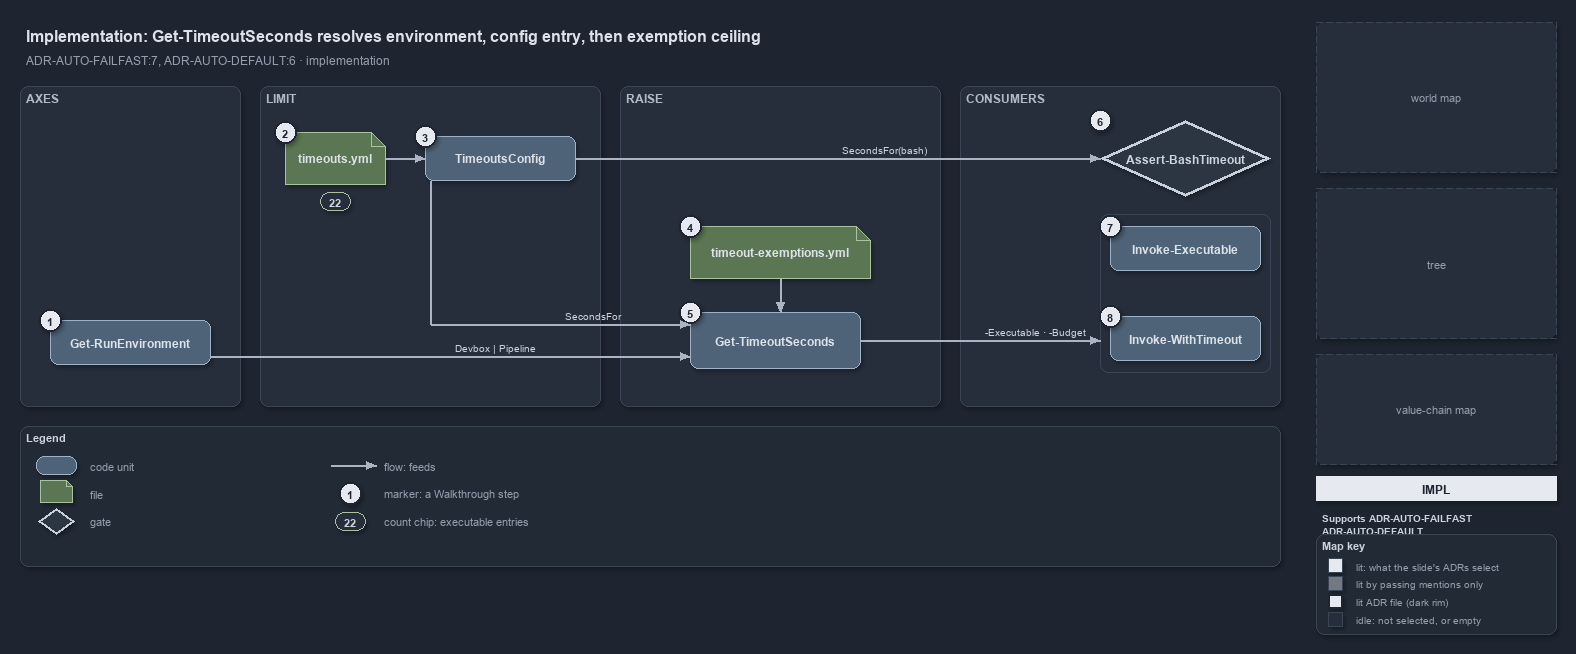

The diagram above was exported from draw.io. Its source (the exported page's mxGraphModel, read from the mxfile embedded in the PNG):
<mxGraphModel dx="1024" dy="768" grid="0" gridSize="10" guides="1" tooltips="1" connect="1" arrows="1" fold="1" page="1" pageScale="1" pageWidth="1572" pageHeight="640" background="#1E2430" math="0" shadow="1">
  <root>
    <mxCell id="0" />
    <mxCell id="1" parent="0" />
    <mxCell id="title" value="Implementation: Get-TimeoutSeconds resolves environment, config entry, then exemption ceiling" style="text;html=1;align=left;verticalAlign=middle;fontSize=16;fontStyle=1;fontColor=#DDE2E9;" vertex="1" parent="1">
      <mxGeometry x="20" y="14" width="1260" height="30" as="geometry" />
    </mxCell>
    <mxCell id="subtitle" value="ADR-AUTO-FAILFAST:7, ADR-AUTO-DEFAULT:6 &amp;#183; implementation" style="text;html=1;align=left;verticalAlign=middle;fontSize=12;fontColor=#949FAE;" vertex="1" parent="1">
      <mxGeometry x="20" y="44" width="1240" height="20" as="geometry" />
    </mxCell>
    <mxCell id="band-axes" value="AXES" style="rounded=1;html=1;arcSize=3;fillColor=#262E3B;strokeColor=#3A4555;verticalAlign=top;align=left;spacingLeft=8;fontStyle=1;fontSize=12;fontColor=#B0BAC7;" vertex="1" parent="1">
      <mxGeometry x="20" y="80" width="220" height="320" as="geometry" />
    </mxCell>
    <mxCell id="band-limit" value="LIMIT" style="rounded=1;html=1;arcSize=3;fillColor=#262E3B;strokeColor=#3A4555;verticalAlign=top;align=left;spacingLeft=8;fontStyle=1;fontSize=12;fontColor=#B0BAC7;" vertex="1" parent="1">
      <mxGeometry x="260" y="80" width="340" height="320" as="geometry" />
    </mxCell>
    <mxCell id="band-raise" value="RAISE" style="rounded=1;html=1;arcSize=3;fillColor=#262E3B;strokeColor=#3A4555;verticalAlign=top;align=left;spacingLeft=8;fontStyle=1;fontSize=12;fontColor=#B0BAC7;" vertex="1" parent="1">
      <mxGeometry x="620" y="80" width="320" height="320" as="geometry" />
    </mxCell>
    <mxCell id="band-consumers" value="CONSUMERS" style="rounded=1;html=1;arcSize=3;fillColor=#262E3B;strokeColor=#3A4555;verticalAlign=top;align=left;spacingLeft=8;fontStyle=1;fontSize=12;fontColor=#B0BAC7;" vertex="1" parent="1">
      <mxGeometry x="960" y="80" width="320" height="320" as="geometry" />
    </mxCell>
    <mxCell id="g-env" value="&lt;b&gt;Get-RunEnvironment&lt;/b&gt;" style="rounded=1;whiteSpace=wrap;html=1;arcSize=20;fillColor=#4E6378;strokeColor=#9FB3C8;fontColor=#DDE2E9;fontSize=12;" vertex="1" parent="1">
      <mxGeometry x="50" y="314" width="160" height="44" as="geometry" />
    </mxCell>
    <mxCell id="mark-1" value="1" style="ellipse;html=1;fillColor=#E6EAF0;strokeColor=#1E2430;strokeWidth=2;fontColor=#1E2430;fontStyle=1;fontSize=11;" vertex="1" parent="1">
      <mxGeometry x="39" y="303" width="22" height="22" as="geometry" />
    </mxCell>
    <mxCell id="g-yml" value="&lt;b&gt;timeouts.yml&lt;/b&gt;" style="shape=note;size=14;whiteSpace=wrap;html=1;fillColor=#5B7653;strokeColor=#A9C29F;fontColor=#DDE2E9;fontSize=12;" vertex="1" parent="1">
      <mxGeometry x="285" y="126" width="100" height="52" as="geometry" />
    </mxCell>
    <mxCell id="mark-2" value="2" style="ellipse;html=1;fillColor=#E6EAF0;strokeColor=#1E2430;strokeWidth=2;fontColor=#1E2430;fontStyle=1;fontSize=11;" vertex="1" parent="1">
      <mxGeometry x="274" y="115" width="22" height="22" as="geometry" />
    </mxCell>
    <mxCell id="count-executables" value="22" style="rounded=1;arcSize=50;whiteSpace=wrap;html=1;fillColor=#262E3B;strokeColor=#A9C29F;fontColor=#CDD3DC;fontStyle=1;fontSize=11;" vertex="1" parent="1">
      <mxGeometry x="320" y="186" width="30" height="18" as="geometry" />
    </mxCell>
    <mxCell id="g-config" value="&lt;b&gt;TimeoutsConfig&lt;/b&gt;" style="rounded=1;whiteSpace=wrap;html=1;arcSize=20;fillColor=#4E6378;strokeColor=#9FB3C8;fontColor=#DDE2E9;fontSize=12;" vertex="1" parent="1">
      <mxGeometry x="425" y="130" width="150" height="44" as="geometry" />
    </mxCell>
    <mxCell id="mark-3" value="3" style="ellipse;html=1;fillColor=#E6EAF0;strokeColor=#1E2430;strokeWidth=2;fontColor=#1E2430;fontStyle=1;fontSize=11;" vertex="1" parent="1">
      <mxGeometry x="414" y="119" width="22" height="22" as="geometry" />
    </mxCell>
    <mxCell id="g-exyml" value="&lt;b&gt;timeout-exemptions.yml&lt;/b&gt;" style="shape=note;size=14;whiteSpace=wrap;html=1;fillColor=#5B7653;strokeColor=#A9C29F;fontColor=#DDE2E9;fontSize=12;" vertex="1" parent="1">
      <mxGeometry x="690" y="220" width="180" height="52" as="geometry" />
    </mxCell>
    <mxCell id="mark-4" value="4" style="ellipse;html=1;fillColor=#E6EAF0;strokeColor=#1E2430;strokeWidth=2;fontColor=#1E2430;fontStyle=1;fontSize=11;" vertex="1" parent="1">
      <mxGeometry x="679" y="209" width="22" height="22" as="geometry" />
    </mxCell>
    <mxCell id="g-resolve" value="&lt;b&gt;Get-TimeoutSeconds&lt;/b&gt;" style="rounded=1;whiteSpace=wrap;html=1;arcSize=20;fillColor=#4E6378;strokeColor=#9FB3C8;fontColor=#DDE2E9;fontSize=12;" vertex="1" parent="1">
      <mxGeometry x="690" y="306" width="170" height="56" as="geometry" />
    </mxCell>
    <mxCell id="mark-5" value="5" style="ellipse;html=1;fillColor=#E6EAF0;strokeColor=#1E2430;strokeWidth=2;fontColor=#1E2430;fontStyle=1;fontSize=11;" vertex="1" parent="1">
      <mxGeometry x="679" y="295" width="22" height="22" as="geometry" />
    </mxCell>
    <mxCell id="g-hook" value="&lt;b&gt;Assert-BashTimeout&lt;/b&gt;" style="rhombus;whiteSpace=wrap;html=1;fillColor=#2C3542;strokeColor=#C7D0DB;strokeWidth=3;fontColor=#CDD3DC;fontSize=12;" vertex="1" parent="1">
      <mxGeometry x="1100" y="114" width="170" height="76" as="geometry" />
    </mxCell>
    <mxCell id="mark-6" value="6" style="ellipse;html=1;fillColor=#E6EAF0;strokeColor=#1E2430;strokeWidth=2;fontColor=#1E2430;fontStyle=1;fontSize=11;" vertex="1" parent="1">
      <mxGeometry x="1089" y="103" width="22" height="22" as="geometry" />
    </mxCell>
    <mxCell id="frame-pwsh" value="" style="rounded=1;html=1;arcSize=6;fillColor=none;strokeColor=#3A4555;" vertex="1" parent="1">
      <mxGeometry x="1100" y="208" width="170" height="158" as="geometry" />
    </mxCell>
    <mxCell id="g-exec" value="&lt;b&gt;Invoke-Executable&lt;/b&gt;" style="rounded=1;whiteSpace=wrap;html=1;arcSize=20;fillColor=#4E6378;strokeColor=#9FB3C8;fontColor=#DDE2E9;fontSize=12;" vertex="1" parent="1">
      <mxGeometry x="1110" y="220" width="150" height="44" as="geometry" />
    </mxCell>
    <mxCell id="mark-7" value="7" style="ellipse;html=1;fillColor=#E6EAF0;strokeColor=#1E2430;strokeWidth=2;fontColor=#1E2430;fontStyle=1;fontSize=11;" vertex="1" parent="1">
      <mxGeometry x="1099" y="209" width="22" height="22" as="geometry" />
    </mxCell>
    <mxCell id="g-with" value="&lt;b&gt;Invoke-WithTimeout&lt;/b&gt;" style="rounded=1;whiteSpace=wrap;html=1;arcSize=20;fillColor=#4E6378;strokeColor=#9FB3C8;fontColor=#DDE2E9;fontSize=12;" vertex="1" parent="1">
      <mxGeometry x="1110" y="310" width="150" height="44" as="geometry" />
    </mxCell>
    <mxCell id="mark-8" value="8" style="ellipse;html=1;fillColor=#E6EAF0;strokeColor=#1E2430;strokeWidth=2;fontColor=#1E2430;fontStyle=1;fontSize=11;" vertex="1" parent="1">
      <mxGeometry x="1099" y="299" width="22" height="22" as="geometry" />
    </mxCell>
    <mxCell id="p-e-yml-config-a" value="" style="text;html=1;strokeColor=none;fillColor=none;" vertex="1" parent="1">
      <mxGeometry x="385" y="152" width="1" height="1" as="geometry" />
    </mxCell>
    <mxCell id="p-e-yml-config-b" value="" style="text;html=1;strokeColor=none;fillColor=none;" vertex="1" parent="1">
      <mxGeometry x="425" y="152" width="1" height="1" as="geometry" />
    </mxCell>
    <mxCell id="e-yml-config" value="" style="edgeStyle=orthogonalEdgeStyle;rounded=1;html=1;fontSize=10;fontColor=#CDD3DC;endArrow=block;strokeColor=#AAB4C3;labelBackgroundColor=#1E2430;shadow=0;" edge="1" parent="1" source="p-e-yml-config-a" target="p-e-yml-config-b">
      <mxGeometry relative="1" as="geometry" />
    </mxCell>
    <mxCell id="p-e-env-resolve-a" value="" style="text;html=1;strokeColor=none;fillColor=none;" vertex="1" parent="1">
      <mxGeometry x="210" y="350" width="1" height="1" as="geometry" />
    </mxCell>
    <mxCell id="p-e-env-resolve-b" value="" style="text;html=1;strokeColor=none;fillColor=none;" vertex="1" parent="1">
      <mxGeometry x="690" y="350" width="1" height="1" as="geometry" />
    </mxCell>
    <mxCell id="e-env-resolve" value="Devbox | Pipeline" style="edgeStyle=orthogonalEdgeStyle;rounded=1;html=1;fontSize=10;fontColor=#CDD3DC;endArrow=block;strokeColor=#AAB4C3;labelBackgroundColor=#1E2430;shadow=0;" edge="1" parent="1" source="p-e-env-resolve-a" target="p-e-env-resolve-b">
      <mxGeometry relative="1" as="geometry" />
    </mxCell>
    <mxCell id="p-e-config-resolve-1-a" value="" style="text;html=1;strokeColor=none;fillColor=none;" vertex="1" parent="1">
      <mxGeometry x="430" y="174" width="1" height="1" as="geometry" />
    </mxCell>
    <mxCell id="p-e-config-resolve-1-b" value="" style="text;html=1;strokeColor=none;fillColor=none;" vertex="1" parent="1">
      <mxGeometry x="430" y="318" width="1" height="1" as="geometry" />
    </mxCell>
    <mxCell id="e-config-resolve-1" value="" style="edgeStyle=orthogonalEdgeStyle;rounded=1;html=1;fontSize=10;fontColor=#CDD3DC;endArrow=none;strokeColor=#AAB4C3;labelBackgroundColor=#1E2430;shadow=0;" edge="1" parent="1" source="p-e-config-resolve-1-a" target="p-e-config-resolve-1-b">
      <mxGeometry relative="1" as="geometry" />
    </mxCell>
    <mxCell id="p-e-config-resolve-2-a" value="" style="text;html=1;strokeColor=none;fillColor=none;" vertex="1" parent="1">
      <mxGeometry x="430" y="318" width="1" height="1" as="geometry" />
    </mxCell>
    <mxCell id="p-e-config-resolve-2-b" value="" style="text;html=1;strokeColor=none;fillColor=none;" vertex="1" parent="1">
      <mxGeometry x="690" y="318" width="1" height="1" as="geometry" />
    </mxCell>
    <mxCell id="e-config-resolve-2" value="SecondsFor" style="edgeStyle=orthogonalEdgeStyle;rounded=1;html=1;fontSize=10;fontColor=#CDD3DC;endArrow=block;strokeColor=#AAB4C3;labelBackgroundColor=#1E2430;shadow=0;" edge="1" parent="1" source="p-e-config-resolve-2-a" target="p-e-config-resolve-2-b">
      <mxGeometry relative="1" as="geometry" />
    </mxCell>
    <mxCell id="p-e-config-hook-a" value="" style="text;html=1;strokeColor=none;fillColor=none;" vertex="1" parent="1">
      <mxGeometry x="575" y="152" width="1" height="1" as="geometry" />
    </mxCell>
    <mxCell id="p-e-config-hook-b" value="" style="text;html=1;strokeColor=none;fillColor=none;" vertex="1" parent="1">
      <mxGeometry x="1100" y="152" width="1" height="1" as="geometry" />
    </mxCell>
    <mxCell id="e-config-hook" value="SecondsFor(bash)" style="edgeStyle=orthogonalEdgeStyle;rounded=1;html=1;fontSize=10;fontColor=#CDD3DC;endArrow=block;strokeColor=#AAB4C3;labelBackgroundColor=#1E2430;shadow=0;" edge="1" parent="1" source="p-e-config-hook-a" target="p-e-config-hook-b">
      <mxGeometry relative="1" as="geometry" />
    </mxCell>
    <mxCell id="p-e-exyml-resolve-a" value="" style="text;html=1;strokeColor=none;fillColor=none;" vertex="1" parent="1">
      <mxGeometry x="780" y="272" width="1" height="1" as="geometry" />
    </mxCell>
    <mxCell id="p-e-exyml-resolve-b" value="" style="text;html=1;strokeColor=none;fillColor=none;" vertex="1" parent="1">
      <mxGeometry x="780" y="306" width="1" height="1" as="geometry" />
    </mxCell>
    <mxCell id="e-exyml-resolve" value="" style="edgeStyle=orthogonalEdgeStyle;rounded=1;html=1;fontSize=10;fontColor=#CDD3DC;endArrow=block;strokeColor=#AAB4C3;labelBackgroundColor=#1E2430;shadow=0;" edge="1" parent="1" source="p-e-exyml-resolve-a" target="p-e-exyml-resolve-b">
      <mxGeometry relative="1" as="geometry" />
    </mxCell>
    <mxCell id="p-e-resolve-frame-a" value="" style="text;html=1;strokeColor=none;fillColor=none;" vertex="1" parent="1">
      <mxGeometry x="860" y="334" width="1" height="1" as="geometry" />
    </mxCell>
    <mxCell id="p-e-resolve-frame-b" value="" style="text;html=1;strokeColor=none;fillColor=none;" vertex="1" parent="1">
      <mxGeometry x="1100" y="334" width="1" height="1" as="geometry" />
    </mxCell>
    <mxCell id="e-resolve-frame" value="-Executable · -Budget" style="edgeStyle=orthogonalEdgeStyle;rounded=1;html=1;fontSize=10;fontColor=#CDD3DC;endArrow=block;strokeColor=#AAB4C3;labelBackgroundColor=#1E2430;shadow=0;" edge="1" parent="1" source="p-e-resolve-frame-a" target="p-e-resolve-frame-b">
      <mxGeometry relative="1" as="geometry" />
    </mxCell>
    <mxCell id="legend" value="&lt;b&gt;Legend&lt;/b&gt;" style="rounded=1;whiteSpace=wrap;html=1;arcSize=6;fillColor=#222A36;strokeColor=#3A4555;align=left;verticalAlign=top;spacing=8;fontSize=11;fontColor=#CDD3DC;" vertex="1" parent="1">
      <mxGeometry x="20" y="420" width="1260" height="140" as="geometry" />
    </mxCell>
    <mxCell id="lg-0" value="" style="rounded=1;html=1;arcSize=20;fillColor=#4E6378;strokeColor=#9FB3C8;" vertex="1" parent="1">
      <mxGeometry x="36" y="450" width="40" height="18" as="geometry" />
    </mxCell>
    <mxCell id="lg-0-t" value="code unit" style="text;html=1;align=left;verticalAlign=middle;fontSize=11;fontColor=#949FAE;" vertex="1" parent="1">
      <mxGeometry x="84" y="449" width="230" height="20" as="geometry" />
    </mxCell>
    <mxCell id="lg-1" value="" style="shape=note;size=6;html=1;fillColor=#5B7653;strokeColor=#A9C29F;" vertex="1" parent="1">
      <mxGeometry x="40" y="474" width="32" height="22" as="geometry" />
    </mxCell>
    <mxCell id="lg-1-t" value="file" style="text;html=1;align=left;verticalAlign=middle;fontSize=11;fontColor=#949FAE;" vertex="1" parent="1">
      <mxGeometry x="84" y="477" width="230" height="20" as="geometry" />
    </mxCell>
    <mxCell id="lg-2" value="" style="rhombus;html=1;fillColor=#2C3542;strokeColor=#C7D0DB;strokeWidth=2;" vertex="1" parent="1">
      <mxGeometry x="38" y="502" width="36" height="26" as="geometry" />
    </mxCell>
    <mxCell id="lg-2-t" value="gate" style="text;html=1;align=left;verticalAlign=middle;fontSize=11;fontColor=#949FAE;" vertex="1" parent="1">
      <mxGeometry x="84" y="505" width="230" height="20" as="geometry" />
    </mxCell>
    <mxCell id="lg-3-a" value="" style="text;html=1;strokeColor=none;fillColor=none;" vertex="1" parent="1">
      <mxGeometry x="330" y="459" width="1" height="1" as="geometry" />
    </mxCell>
    <mxCell id="lg-3-b" value="" style="text;html=1;strokeColor=none;fillColor=none;" vertex="1" parent="1">
      <mxGeometry x="376" y="459" width="1" height="1" as="geometry" />
    </mxCell>
    <mxCell id="lg-3" value="" style="edgeStyle=orthogonalEdgeStyle;rounded=1;html=1;fontSize=10;fontColor=#CDD3DC;endArrow=block;strokeColor=#AAB4C3;labelBackgroundColor=#1E2430;shadow=0;" edge="1" parent="1" source="lg-3-a" target="lg-3-b">
      <mxGeometry relative="1" as="geometry" />
    </mxCell>
    <mxCell id="lg-3-t" value="flow: feeds" style="text;html=1;align=left;verticalAlign=middle;fontSize=11;fontColor=#949FAE;" vertex="1" parent="1">
      <mxGeometry x="378" y="449" width="230" height="20" as="geometry" />
    </mxCell>
    <mxCell id="lg-4" value="1" style="ellipse;html=1;fillColor=#E6EAF0;strokeColor=#1E2430;strokeWidth=2;fontColor=#1E2430;fontStyle=1;fontSize=11;" vertex="1" parent="1">
      <mxGeometry x="339" y="476" width="22" height="22" as="geometry" />
    </mxCell>
    <mxCell id="lg-4-t" value="marker: a Walkthrough step" style="text;html=1;align=left;verticalAlign=middle;fontSize=11;fontColor=#949FAE;" vertex="1" parent="1">
      <mxGeometry x="378" y="477" width="230" height="20" as="geometry" />
    </mxCell>
    <mxCell id="lg-5" value="22" style="rounded=1;arcSize=50;whiteSpace=wrap;html=1;fillColor=#262E3B;strokeColor=#A9C29F;fontColor=#CDD3DC;fontStyle=1;fontSize=11;" vertex="1" parent="1">
      <mxGeometry x="335" y="506" width="30" height="18" as="geometry" />
    </mxCell>
    <mxCell id="lg-5-t" value="count chip: executable entries" style="text;html=1;align=left;verticalAlign=middle;fontSize=11;fontColor=#949FAE;" vertex="1" parent="1">
      <mxGeometry x="378" y="505" width="230" height="20" as="geometry" />
    </mxCell>
    <mxCell id="minimap-grid" value="world map" style="shape=image;imageAspect=0;rounded=1;arcSize=4;whiteSpace=wrap;html=1;fillColor=#262E3B;strokeColor=#3A4555;dashed=1;fontColor=#949FAE;fontSize=11;" vertex="1" parent="1">
      <mxGeometry x="1316" y="16" width="240" height="150" as="geometry" />
    </mxCell>
    <mxCell id="minimap-tree" value="tree" style="shape=image;imageAspect=0;rounded=1;arcSize=4;whiteSpace=wrap;html=1;fillColor=#262E3B;strokeColor=#3A4555;dashed=1;fontColor=#949FAE;fontSize=11;" vertex="1" parent="1">
      <mxGeometry x="1316" y="182" width="240" height="150" as="geometry" />
    </mxCell>
    <mxCell id="minimap-chain" value="value-chain map" style="shape=image;imageAspect=0;rounded=1;arcSize=4;whiteSpace=wrap;html=1;fillColor=#262E3B;strokeColor=#3A4555;dashed=1;fontColor=#949FAE;fontSize=11;" vertex="1" parent="1">
      <mxGeometry x="1316" y="348" width="240" height="110" as="geometry" />
    </mxCell>
    <mxCell id="lens-badge" value="IMPL" style="rounded=0;whiteSpace=wrap;html=1;align=center;verticalAlign=middle;fontSize=12;fontStyle=1;fontColor=#1E2430;fillColor=#E6EAF0;strokeColor=none;" vertex="1" parent="1">
      <mxGeometry x="1316" y="470" width="240" height="24" as="geometry" />
    </mxCell>
    <mxCell id="supports" value="&lt;b&gt;Supports&lt;/b&gt; ADR-AUTO-FAILFAST&lt;br&gt;ADR-AUTO-DEFAULT" style="text;html=1;whiteSpace=wrap;align=left;verticalAlign=top;fontSize=10.5;fontColor=#CDD3DC;" vertex="1" parent="1">
      <mxGeometry x="1316" y="500" width="240" height="34" as="geometry" />
    </mxCell>
    <mxCell id="mapkey" value="&lt;b&gt;Map key&lt;/b&gt;" style="rounded=1;whiteSpace=wrap;html=1;arcSize=6;fillColor=#222A36;strokeColor=#3A4555;align=left;verticalAlign=top;spacing=8;fontSize=11;fontColor=#CDD3DC;" vertex="1" parent="1">
      <mxGeometry x="1316" y="528" width="240" height="100" as="geometry" />
    </mxCell>
    <mxCell id="mk-lit" value="" style="rounded=0;html=1;fillColor=#E6EAF0;strokeColor=#3A4555;" vertex="1" parent="1">
      <mxGeometry x="1328" y="552" width="14" height="14" as="geometry" />
    </mxCell>
    <mxCell id="mk-lit-t" value="lit: what the slide's ADRs select" style="text;html=1;align=left;verticalAlign=middle;fontSize=10.5;fontColor=#949FAE;" vertex="1" parent="1">
      <mxGeometry x="1350" y="549" width="200" height="20" as="geometry" />
    </mxCell>
    <mxCell id="mk-mention" value="" style="rounded=0;html=1;fillColor=#737983;strokeColor=#3A4555;" vertex="1" parent="1">
      <mxGeometry x="1328" y="570" width="14" height="14" as="geometry" />
    </mxCell>
    <mxCell id="mk-mention-t" value="lit by passing mentions only" style="text;html=1;align=left;verticalAlign=middle;fontSize=10.5;fontColor=#949FAE;" vertex="1" parent="1">
      <mxGeometry x="1350" y="567" width="200" height="20" as="geometry" />
    </mxCell>
    <mxCell id="mk-adr" value="" style="rounded=0;html=1;fillColor=#E6EAF0;strokeColor=#1E2430;strokeWidth=2;" vertex="1" parent="1">
      <mxGeometry x="1328" y="588" width="14" height="14" as="geometry" />
    </mxCell>
    <mxCell id="mk-adr-t" value="lit ADR file (dark rim)" style="text;html=1;align=left;verticalAlign=middle;fontSize=10.5;fontColor=#949FAE;" vertex="1" parent="1">
      <mxGeometry x="1350" y="585" width="200" height="20" as="geometry" />
    </mxCell>
    <mxCell id="mk-idle" value="" style="rounded=0;html=1;fillColor=#262E3B;strokeColor=#3A4555;" vertex="1" parent="1">
      <mxGeometry x="1328" y="606" width="14" height="14" as="geometry" />
    </mxCell>
    <mxCell id="mk-idle-t" value="idle: not selected, or empty" style="text;html=1;align=left;verticalAlign=middle;fontSize=10.5;fontColor=#949FAE;" vertex="1" parent="1">
      <mxGeometry x="1350" y="603" width="200" height="20" as="geometry" />
    </mxCell>
  </root>
</mxGraphModel>